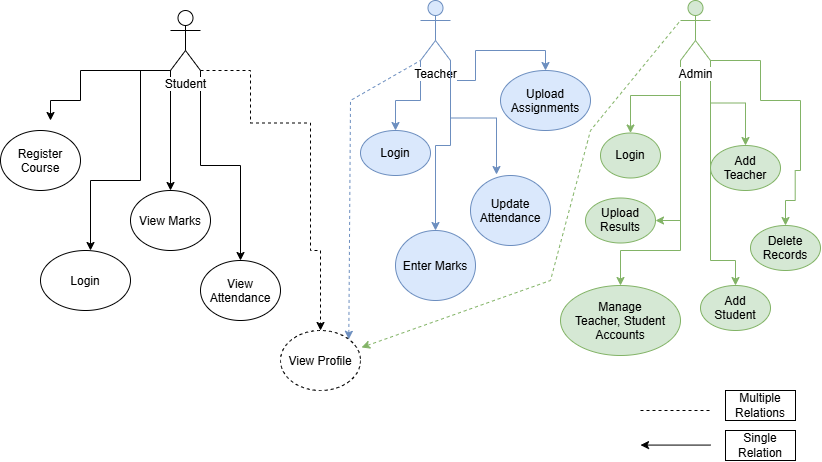

The diagram above was exported from draw.io. Its source (the exported page's mxGraphModel, read from the mxfile embedded in the PNG):
<mxGraphModel dx="1086" dy="600" grid="1" gridSize="10" guides="1" tooltips="1" connect="1" arrows="1" fold="1" page="1" pageScale="1" pageWidth="850" pageHeight="1100" math="0" shadow="0">
  <root>
    <mxCell id="0" />
    <mxCell id="1" parent="0" />
    <mxCell id="L0u8J3ZWu84sxpk5zAUF-2" parent="1" style="ellipse;whiteSpace=wrap;html=1;shapeInside=1;" value="Login" vertex="1">
      <mxGeometry height="60" width="90" x="60" y="340" as="geometry" />
    </mxCell>
    <mxCell id="L0u8J3ZWu84sxpk5zAUF-7" edge="1" parent="1" source="L0u8J3ZWu84sxpk5zAUF-4" style="edgeStyle=orthogonalEdgeStyle;rounded=0;orthogonalLoop=1;jettySize=auto;html=1;exitX=0;exitY=1;exitDx=0;exitDy=0;exitPerimeter=0;" target="L0u8J3ZWu84sxpk5zAUF-6">
      <mxGeometry relative="1" as="geometry" />
    </mxCell>
    <mxCell id="L0u8J3ZWu84sxpk5zAUF-9" edge="1" parent="1" source="L0u8J3ZWu84sxpk5zAUF-4" style="edgeStyle=orthogonalEdgeStyle;rounded=0;orthogonalLoop=1;jettySize=auto;html=1;exitX=1;exitY=1;exitDx=0;exitDy=0;exitPerimeter=0;entryX=0.5;entryY=0;entryDx=0;entryDy=0;" target="L0u8J3ZWu84sxpk5zAUF-8">
      <mxGeometry relative="1" as="geometry" />
    </mxCell>
    <mxCell id="L0u8J3ZWu84sxpk5zAUF-11" edge="1" parent="1" source="L0u8J3ZWu84sxpk5zAUF-4" style="edgeStyle=orthogonalEdgeStyle;rounded=0;orthogonalLoop=1;jettySize=auto;html=1;exitX=1;exitY=1;exitDx=0;exitDy=0;exitPerimeter=0;entryX=0.5;entryY=0;entryDx=0;entryDy=0;dashed=1;" target="L0u8J3ZWu84sxpk5zAUF-10">
      <mxGeometry relative="1" as="geometry">
        <Array as="points">
          <mxPoint x="270" y="160" />
          <mxPoint x="270" y="212.5" />
          <mxPoint x="330" y="212.5" />
          <mxPoint x="330" y="340" />
          <mxPoint x="340" y="340" />
        </Array>
      </mxGeometry>
    </mxCell>
    <mxCell id="L0u8J3ZWu84sxpk5zAUF-27" edge="1" parent="1" source="L0u8J3ZWu84sxpk5zAUF-4" style="edgeStyle=orthogonalEdgeStyle;rounded=0;orthogonalLoop=1;jettySize=auto;html=1;exitX=0;exitY=1;exitDx=0;exitDy=0;exitPerimeter=0;">
      <mxGeometry relative="1" as="geometry">
        <Array as="points">
          <mxPoint x="100" y="160" />
          <mxPoint x="100" y="190" />
          <mxPoint x="70" y="190" />
        </Array>
        <mxPoint x="70" y="210" as="targetPoint" />
      </mxGeometry>
    </mxCell>
    <mxCell id="L0u8J3ZWu84sxpk5zAUF-4" parent="1" style="shape=umlActor;verticalLabelPosition=bottom;verticalAlign=top;html=1;outlineConnect=0;" value="&lt;span style=&quot;background-color: light-dark(#ffffff, var(--ge-dark-color, #121212));&quot;&gt;Student&lt;/span&gt;" vertex="1">
      <mxGeometry height="60" width="30" x="190" y="100" as="geometry" />
    </mxCell>
    <mxCell id="L0u8J3ZWu84sxpk5zAUF-6" parent="1" style="ellipse;whiteSpace=wrap;html=1;shapeInside=1;" value="View Marks" vertex="1">
      <mxGeometry height="60" width="80" x="150" y="280" as="geometry" />
    </mxCell>
    <mxCell id="L0u8J3ZWu84sxpk5zAUF-8" parent="1" style="ellipse;whiteSpace=wrap;html=1;shapeInside=1;" value="View Attendance" vertex="1">
      <mxGeometry height="60" width="80" x="220" y="350" as="geometry" />
    </mxCell>
    <mxCell id="L0u8J3ZWu84sxpk5zAUF-10" parent="1" style="ellipse;whiteSpace=wrap;html=1;shapeInside=1;dashed=1;" value="View Profile" vertex="1">
      <mxGeometry height="60" width="80" x="300" y="420" as="geometry" />
    </mxCell>
    <mxCell id="L0u8J3ZWu84sxpk5zAUF-12" parent="1" style="ellipse;whiteSpace=wrap;html=1;shapeInside=1;" value="&lt;div&gt;Register Course&lt;/div&gt;" vertex="1">
      <mxGeometry height="60" width="80" x="20" y="220" as="geometry" />
    </mxCell>
    <mxCell id="L0u8J3ZWu84sxpk5zAUF-20" edge="1" parent="1" source="L0u8J3ZWu84sxpk5zAUF-14" style="edgeStyle=orthogonalEdgeStyle;rounded=0;orthogonalLoop=1;jettySize=auto;html=1;exitX=0;exitY=1;exitDx=0;exitDy=0;exitPerimeter=0;entryX=0.5;entryY=0;entryDx=0;entryDy=0;fillColor=#dae8fc;strokeColor=#6c8ebf;" target="L0u8J3ZWu84sxpk5zAUF-19">
      <mxGeometry relative="1" as="geometry">
        <Array as="points">
          <mxPoint x="440" y="190" />
          <mxPoint x="415" y="190" />
        </Array>
      </mxGeometry>
    </mxCell>
    <mxCell id="L0u8J3ZWu84sxpk5zAUF-23" edge="1" parent="1" source="L0u8J3ZWu84sxpk5zAUF-14" style="edgeStyle=orthogonalEdgeStyle;rounded=0;orthogonalLoop=1;jettySize=auto;html=1;exitX=1;exitY=1;exitDx=0;exitDy=0;exitPerimeter=0;fillColor=#dae8fc;strokeColor=#6c8ebf;" target="L0u8J3ZWu84sxpk5zAUF-22">
      <mxGeometry relative="1" as="geometry" />
    </mxCell>
    <mxCell id="L0u8J3ZWu84sxpk5zAUF-56" edge="1" parent="1" source="L0u8J3ZWu84sxpk5zAUF-14" style="edgeStyle=orthogonalEdgeStyle;rounded=0;orthogonalLoop=1;jettySize=auto;html=1;exitX=1;exitY=1;exitDx=0;exitDy=0;exitPerimeter=0;fillColor=#dae8fc;strokeColor=#6c8ebf;" target="L0u8J3ZWu84sxpk5zAUF-55">
      <mxGeometry relative="1" as="geometry" />
    </mxCell>
    <mxCell id="L0u8J3ZWu84sxpk5zAUF-14" parent="1" style="shape=umlActor;verticalLabelPosition=bottom;verticalAlign=top;html=1;outlineConnect=0;fillColor=#dae8fc;strokeColor=#6c8ebf;" value="&lt;span style=&quot;background-color: light-dark(#ffffff, var(--ge-dark-color, #121212));&quot;&gt;Teacher&lt;/span&gt;" vertex="1">
      <mxGeometry height="60" width="30" x="440" y="90" as="geometry" />
    </mxCell>
    <mxCell id="L0u8J3ZWu84sxpk5zAUF-19" parent="1" style="ellipse;whiteSpace=wrap;html=1;shapeInside=1;fillColor=#dae8fc;strokeColor=#6c8ebf;" value="Login" vertex="1">
      <mxGeometry height="45" width="70" x="380" y="220" as="geometry" />
    </mxCell>
    <mxCell id="L0u8J3ZWu84sxpk5zAUF-22" parent="1" style="ellipse;whiteSpace=wrap;html=1;shapeInside=1;fillColor=#dae8fc;strokeColor=#6c8ebf;" value="Enter Marks" vertex="1">
      <mxGeometry height="70" width="80" x="415" y="320" as="geometry" />
    </mxCell>
    <mxCell id="L0u8J3ZWu84sxpk5zAUF-24" parent="1" style="ellipse;whiteSpace=wrap;html=1;shapeInside=1;fillColor=#dae8fc;strokeColor=#6c8ebf;" value="Update Attendance" vertex="1">
      <mxGeometry height="70" width="80" x="490" y="265" as="geometry" />
    </mxCell>
    <mxCell id="L0u8J3ZWu84sxpk5zAUF-25" edge="1" parent="1" source="L0u8J3ZWu84sxpk5zAUF-14" style="edgeStyle=orthogonalEdgeStyle;rounded=0;orthogonalLoop=1;jettySize=auto;html=1;exitX=1;exitY=1;exitDx=0;exitDy=0;exitPerimeter=0;entryX=0.325;entryY=-0.014;entryDx=0;entryDy=0;entryPerimeter=0;fillColor=#dae8fc;strokeColor=#6c8ebf;" target="L0u8J3ZWu84sxpk5zAUF-24">
      <mxGeometry relative="1" as="geometry" />
    </mxCell>
    <mxCell id="L0u8J3ZWu84sxpk5zAUF-26" edge="1" parent="1" source="L0u8J3ZWu84sxpk5zAUF-4" style="edgeStyle=orthogonalEdgeStyle;rounded=0;orthogonalLoop=1;jettySize=auto;html=1;exitX=0;exitY=1;exitDx=0;exitDy=0;exitPerimeter=0;">
      <mxGeometry relative="1" as="geometry">
        <Array as="points">
          <mxPoint x="160" y="160" />
          <mxPoint x="160" y="270" />
          <mxPoint x="110" y="270" />
        </Array>
        <mxPoint x="110" y="340" as="targetPoint" />
      </mxGeometry>
    </mxCell>
    <mxCell id="L0u8J3ZWu84sxpk5zAUF-28" edge="1" parent="1" source="L0u8J3ZWu84sxpk5zAUF-10" style="endArrow=none;html=1;rounded=0;exitX=1;exitY=0;exitDx=0;exitDy=0;entryX=0;entryY=1;entryDx=0;entryDy=0;entryPerimeter=0;fillColor=#dae8fc;strokeColor=#6c8ebf;startArrow=classic;startFill=1;dashed=1;" target="L0u8J3ZWu84sxpk5zAUF-14" value="">
      <mxGeometry height="50" relative="1" width="50" as="geometry">
        <Array as="points">
          <mxPoint x="370" y="190" />
        </Array>
        <mxPoint x="440" y="330" as="sourcePoint" />
        <mxPoint x="490" y="280" as="targetPoint" />
      </mxGeometry>
    </mxCell>
    <mxCell id="L0u8J3ZWu84sxpk5zAUF-32" edge="1" parent="1" source="L0u8J3ZWu84sxpk5zAUF-29" style="edgeStyle=orthogonalEdgeStyle;rounded=0;orthogonalLoop=1;jettySize=auto;html=1;exitX=0;exitY=1;exitDx=0;exitDy=0;exitPerimeter=0;fillColor=#d5e8d4;strokeColor=#82b366;entryX=0.5;entryY=0;entryDx=0;entryDy=0;" target="L0u8J3ZWu84sxpk5zAUF-30">
      <mxGeometry relative="1" as="geometry">
        <Array as="points">
          <mxPoint x="700" y="185" />
          <mxPoint x="650" y="185" />
        </Array>
        <mxPoint x="650" y="220" as="targetPoint" />
      </mxGeometry>
    </mxCell>
    <mxCell id="L0u8J3ZWu84sxpk5zAUF-33" edge="1" parent="1" source="L0u8J3ZWu84sxpk5zAUF-29" style="edgeStyle=orthogonalEdgeStyle;rounded=0;orthogonalLoop=1;jettySize=auto;html=1;exitX=1;exitY=1;exitDx=0;exitDy=0;exitPerimeter=0;fillColor=#d5e8d4;strokeColor=#82b366;entryX=0.5;entryY=0;entryDx=0;entryDy=0;" target="L0u8J3ZWu84sxpk5zAUF-31">
      <mxGeometry relative="1" as="geometry">
        <Array as="points">
          <mxPoint x="730" y="350" />
          <mxPoint x="755" y="350" />
        </Array>
        <mxPoint x="710" y="270" as="targetPoint" />
      </mxGeometry>
    </mxCell>
    <mxCell id="L0u8J3ZWu84sxpk5zAUF-39" edge="1" parent="1" source="L0u8J3ZWu84sxpk5zAUF-29" style="edgeStyle=orthogonalEdgeStyle;rounded=0;orthogonalLoop=1;jettySize=auto;html=1;exitX=1;exitY=1;exitDx=0;exitDy=0;exitPerimeter=0;fillColor=#d5e8d4;strokeColor=#82b366;entryX=0.5;entryY=0;entryDx=0;entryDy=0;" target="L0u8J3ZWu84sxpk5zAUF-38">
      <mxGeometry relative="1" as="geometry">
        <mxPoint x="770" y="230" as="targetPoint" />
      </mxGeometry>
    </mxCell>
    <mxCell id="L0u8J3ZWu84sxpk5zAUF-49" edge="1" parent="1" source="L0u8J3ZWu84sxpk5zAUF-29" style="edgeStyle=orthogonalEdgeStyle;rounded=0;orthogonalLoop=1;jettySize=auto;html=1;exitX=1;exitY=1;exitDx=0;exitDy=0;exitPerimeter=0;fillColor=#d5e8d4;strokeColor=#82b366;entryX=0.5;entryY=0;entryDx=0;entryDy=0;" target="L0u8J3ZWu84sxpk5zAUF-48">
      <mxGeometry relative="1" as="geometry">
        <Array as="points">
          <mxPoint x="780" y="150" />
          <mxPoint x="780" y="190" />
          <mxPoint x="820" y="190" />
          <mxPoint x="820" y="260" />
          <mxPoint x="814.67" y="260" />
          <mxPoint x="814.67" y="290" />
          <mxPoint x="805" y="290" />
        </Array>
        <mxPoint x="820" y="300" as="targetPoint" />
      </mxGeometry>
    </mxCell>
    <mxCell id="L0u8J3ZWu84sxpk5zAUF-58" edge="1" parent="1" source="L0u8J3ZWu84sxpk5zAUF-29" style="edgeStyle=orthogonalEdgeStyle;rounded=0;orthogonalLoop=1;jettySize=auto;html=1;exitX=0;exitY=1;exitDx=0;exitDy=0;exitPerimeter=0;entryX=1;entryY=0.5;entryDx=0;entryDy=0;fillColor=#d5e8d4;strokeColor=#82b366;" target="L0u8J3ZWu84sxpk5zAUF-57">
      <mxGeometry relative="1" as="geometry" />
    </mxCell>
    <mxCell id="L0u8J3ZWu84sxpk5zAUF-60" edge="1" parent="1" source="L0u8J3ZWu84sxpk5zAUF-29" style="edgeStyle=orthogonalEdgeStyle;rounded=0;orthogonalLoop=1;jettySize=auto;html=1;exitX=0;exitY=1;exitDx=0;exitDy=0;exitPerimeter=0;entryX=0.5;entryY=0;entryDx=0;entryDy=0;fillColor=#d5e8d4;strokeColor=#82b366;" target="L0u8J3ZWu84sxpk5zAUF-59">
      <mxGeometry relative="1" as="geometry">
        <Array as="points">
          <mxPoint x="700" y="340" />
          <mxPoint x="640" y="340" />
        </Array>
      </mxGeometry>
    </mxCell>
    <mxCell id="L0u8J3ZWu84sxpk5zAUF-29" parent="1" style="shape=umlActor;verticalLabelPosition=bottom;verticalAlign=top;html=1;outlineConnect=0;fillColor=#d5e8d4;strokeColor=#82b366;" value="&lt;span style=&quot;background-color: light-dark(#ffffff, var(--ge-dark-color, #121212));&quot;&gt;Admin&lt;/span&gt;" vertex="1">
      <mxGeometry height="60" width="30" x="700" y="90" as="geometry" />
    </mxCell>
    <mxCell id="L0u8J3ZWu84sxpk5zAUF-30" parent="1" style="ellipse;whiteSpace=wrap;html=1;shapeInside=1;fillColor=#d5e8d4;strokeColor=#82b366;" value="Login" vertex="1">
      <mxGeometry height="45" width="60" x="620" y="222.5" as="geometry" />
    </mxCell>
    <mxCell id="L0u8J3ZWu84sxpk5zAUF-31" parent="1" style="ellipse;whiteSpace=wrap;html=1;shapeInside=1;fillColor=#d5e8d4;strokeColor=#82b366;" value="Add Student" vertex="1">
      <mxGeometry height="45" width="70" x="720" y="375" as="geometry" />
    </mxCell>
    <mxCell id="L0u8J3ZWu84sxpk5zAUF-37" edge="1" parent="1" source="L0u8J3ZWu84sxpk5zAUF-10" style="endArrow=none;html=1;rounded=0;entryX=0;entryY=0.3333333333333333;entryDx=0;entryDy=0;entryPerimeter=0;exitX=1.013;exitY=0.283;exitDx=0;exitDy=0;exitPerimeter=0;fillColor=#d5e8d4;strokeColor=#82b366;startArrow=classic;startFill=1;dashed=1;" target="L0u8J3ZWu84sxpk5zAUF-29" value="">
      <mxGeometry height="50" relative="1" width="50" as="geometry">
        <Array as="points">
          <mxPoint x="570" y="370" />
          <mxPoint x="610" y="220" />
        </Array>
        <mxPoint x="560" y="430" as="sourcePoint" />
        <mxPoint x="490" y="280" as="targetPoint" />
      </mxGeometry>
    </mxCell>
    <mxCell id="L0u8J3ZWu84sxpk5zAUF-38" parent="1" style="ellipse;whiteSpace=wrap;html=1;shapeInside=1;fillColor=#d5e8d4;strokeColor=#82b366;" value="Add Teacher" vertex="1">
      <mxGeometry height="45" width="70" x="730" y="235" as="geometry" />
    </mxCell>
    <mxCell id="L0u8J3ZWu84sxpk5zAUF-48" parent="1" style="ellipse;whiteSpace=wrap;html=1;shapeInside=1;fillColor=#d5e8d4;strokeColor=#82b366;" value="Delete Records" vertex="1">
      <mxGeometry height="45" width="70" x="770" y="315" as="geometry" />
    </mxCell>
    <mxCell id="L0u8J3ZWu84sxpk5zAUF-51" edge="1" parent="1" style="endArrow=none;html=1;rounded=0;startArrow=none;startFill=0;dashed=1;" value="">
      <mxGeometry height="50" relative="1" width="50" as="geometry">
        <mxPoint x="660" y="500" as="sourcePoint" />
        <mxPoint x="730" y="500" as="targetPoint" />
      </mxGeometry>
    </mxCell>
    <mxCell id="L0u8J3ZWu84sxpk5zAUF-52" parent="1" style="whiteSpace=wrap;html=1;" value="Multiple Relations" vertex="1">
      <mxGeometry height="30" width="70" x="745" y="480" as="geometry" />
    </mxCell>
    <mxCell id="L0u8J3ZWu84sxpk5zAUF-53" parent="1" style="rounded=0;whiteSpace=wrap;html=1;" value="Single Relation" vertex="1">
      <mxGeometry height="30" width="70" x="745" y="520" as="geometry" />
    </mxCell>
    <mxCell id="L0u8J3ZWu84sxpk5zAUF-54" edge="1" parent="1" style="endArrow=none;html=1;rounded=0;startArrow=classic;startFill=1;" value="">
      <mxGeometry height="50" relative="1" width="50" as="geometry">
        <Array as="points" />
        <mxPoint x="660" y="534.58" as="sourcePoint" />
        <mxPoint x="730" y="534.58" as="targetPoint" />
      </mxGeometry>
    </mxCell>
    <mxCell id="L0u8J3ZWu84sxpk5zAUF-55" parent="1" style="ellipse;whiteSpace=wrap;html=1;shapeInside=1;fillColor=#dae8fc;strokeColor=#6c8ebf;" value="Upload Assignments" vertex="1">
      <mxGeometry height="60" width="90" x="520" y="160" as="geometry" />
    </mxCell>
    <mxCell id="L0u8J3ZWu84sxpk5zAUF-57" parent="1" style="ellipse;whiteSpace=wrap;html=1;shapeInside=1;fillColor=#d5e8d4;strokeColor=#82b366;" value="Upload Results" vertex="1">
      <mxGeometry height="45" width="70" x="605" y="287.5" as="geometry" />
    </mxCell>
    <mxCell id="L0u8J3ZWu84sxpk5zAUF-59" parent="1" style="ellipse;whiteSpace=wrap;html=1;shapeInside=1;fillColor=#d5e8d4;strokeColor=#82b366;" value="Manage Teacher, Student Accounts" vertex="1">
      <mxGeometry height="70" width="120" x="580" y="375" as="geometry" />
    </mxCell>
  </root>
</mxGraphModel>